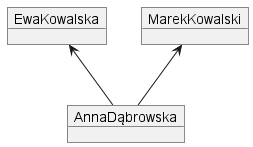

The diagram above was rendered by PlantUML. Its source (embedded in the PNG):
@startuml
object AnnaDąbrowska
object EwaKowalska
EwaKowalska <-- AnnaDąbrowska
object MarekKowalski
MarekKowalski <-- AnnaDąbrowska
@enduml